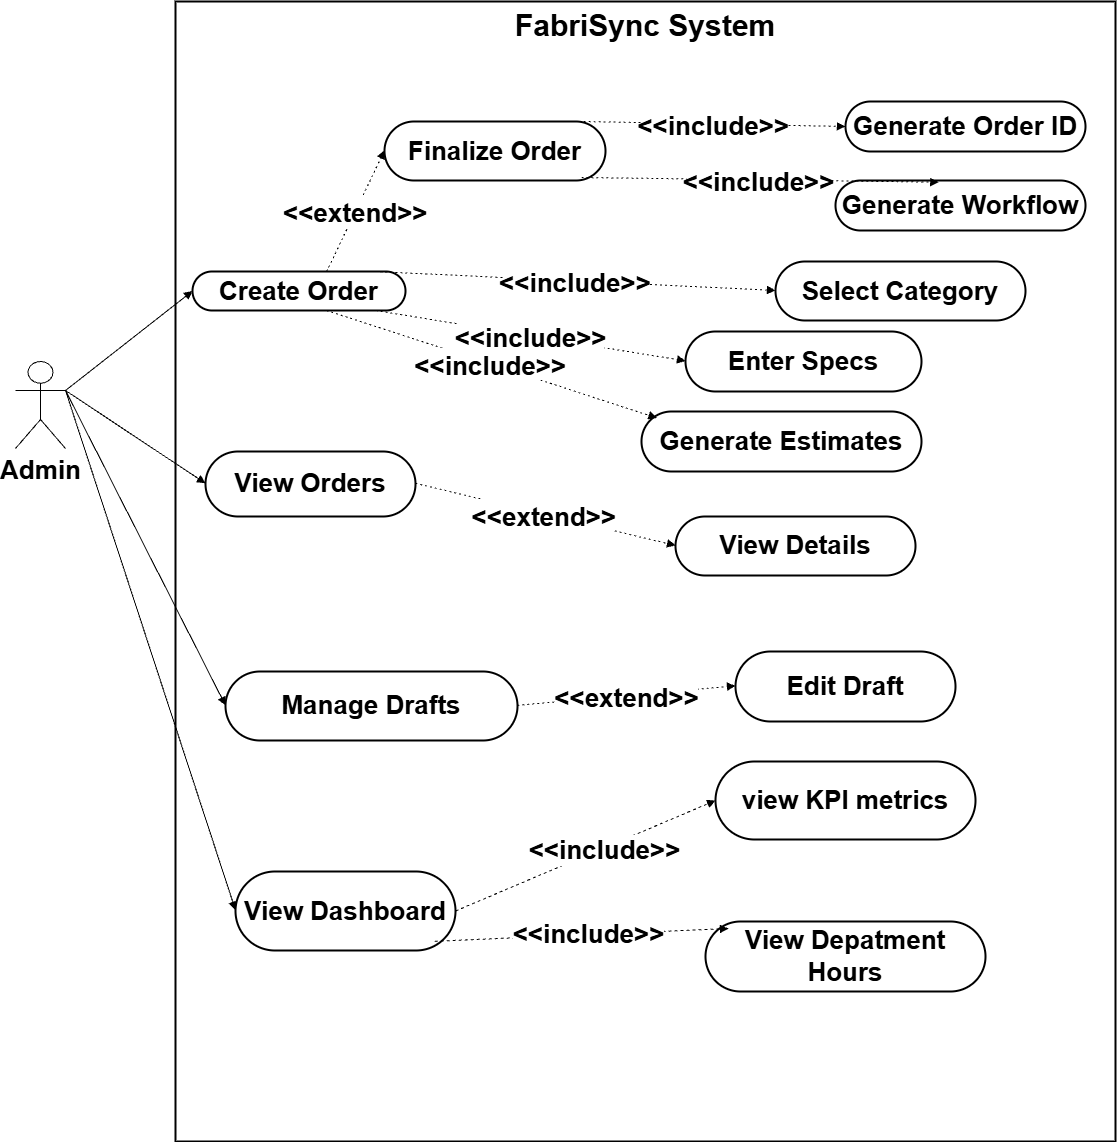

The diagram above was exported from draw.io. Its source (the exported page's mxGraphModel, read from the mxfile embedded in the PNG):
<mxGraphModel dx="2150" dy="2267" grid="1" gridSize="10" guides="1" tooltips="1" connect="1" arrows="1" fold="1" page="1" pageScale="1" pageWidth="827" pageHeight="1169" math="0" shadow="0">
  <root>
    <mxCell id="0" />
    <mxCell id="1" parent="0" />
    <mxCell id="H7gpdGJ5UDCABDm5Gao_-1" parent="1" style="whiteSpace=wrap;strokeWidth=2;verticalAlign=top;fontStyle=1;fontSize=30;" value="FabriSync System" vertex="1">
      <mxGeometry height="1140" width="940" x="200" y="-20" as="geometry" />
    </mxCell>
    <mxCell id="H7gpdGJ5UDCABDm5Gao_-3" parent="1" style="rounded=1;whiteSpace=wrap;arcSize=50;strokeWidth=2;fontStyle=1;fontSize=26;" value="Create Order" vertex="1">
      <mxGeometry height="39" width="213" x="217" y="250" as="geometry" />
    </mxCell>
    <mxCell id="H7gpdGJ5UDCABDm5Gao_-4" parent="1" style="rounded=1;whiteSpace=wrap;arcSize=50;strokeWidth=2;fontStyle=1;fontSize=26;" value="Finalize Order" vertex="1">
      <mxGeometry height="59" width="221" x="409" y="100" as="geometry" />
    </mxCell>
    <mxCell id="H7gpdGJ5UDCABDm5Gao_-5" parent="1" style="rounded=1;whiteSpace=wrap;arcSize=50;strokeWidth=2;fontStyle=1;fontSize=26;" value="View Orders" vertex="1">
      <mxGeometry height="65" width="210" x="230" y="430" as="geometry" />
    </mxCell>
    <mxCell id="H7gpdGJ5UDCABDm5Gao_-6" parent="1" style="rounded=1;whiteSpace=wrap;arcSize=50;strokeWidth=2;fontStyle=1;fontSize=26;" value="Manage Drafts" vertex="1">
      <mxGeometry height="69" width="292" x="250" y="650" as="geometry" />
    </mxCell>
    <mxCell id="H7gpdGJ5UDCABDm5Gao_-7" parent="1" style="rounded=1;whiteSpace=wrap;arcSize=50;strokeWidth=2;fontStyle=1;fontSize=26;" value="View Dashboard" vertex="1">
      <mxGeometry height="79" width="220" x="260" y="850" as="geometry" />
    </mxCell>
    <mxCell id="H7gpdGJ5UDCABDm5Gao_-8" parent="1" style="rounded=1;whiteSpace=wrap;arcSize=50;strokeWidth=2;fontStyle=1;fontSize=26;" value="Select Category" vertex="1">
      <mxGeometry height="59" width="250" x="800" y="240" as="geometry" />
    </mxCell>
    <mxCell id="H7gpdGJ5UDCABDm5Gao_-9" parent="1" style="rounded=1;whiteSpace=wrap;arcSize=50;strokeWidth=2;fontStyle=1;fontSize=26;" value="Enter Specs" vertex="1">
      <mxGeometry height="60" width="236" x="710" y="310" as="geometry" />
    </mxCell>
    <mxCell id="H7gpdGJ5UDCABDm5Gao_-10" parent="1" style="rounded=1;whiteSpace=wrap;arcSize=50;strokeWidth=2;fontStyle=1;fontSize=26;" value="Generate Estimates" vertex="1">
      <mxGeometry height="60" width="280" x="666" y="390" as="geometry" />
    </mxCell>
    <mxCell id="H7gpdGJ5UDCABDm5Gao_-11" parent="1" style="rounded=1;whiteSpace=wrap;arcSize=50;strokeWidth=2;fontStyle=1;fontSize=26;" value="Generate Order ID" vertex="1">
      <mxGeometry height="50" width="240" x="870" y="80" as="geometry" />
    </mxCell>
    <mxCell id="H7gpdGJ5UDCABDm5Gao_-12" parent="1" style="rounded=1;whiteSpace=wrap;arcSize=50;strokeWidth=2;fontStyle=1;fontSize=26;" value="Generate Workflow" vertex="1">
      <mxGeometry height="50" width="250" x="860" y="159" as="geometry" />
    </mxCell>
    <mxCell id="H7gpdGJ5UDCABDm5Gao_-13" parent="1" style="rounded=1;whiteSpace=wrap;arcSize=50;strokeWidth=2;fontStyle=1;fontSize=26;" value="View Details" vertex="1">
      <mxGeometry height="59" width="240" x="700" y="495" as="geometry" />
    </mxCell>
    <mxCell id="H7gpdGJ5UDCABDm5Gao_-14" parent="1" style="rounded=1;whiteSpace=wrap;arcSize=50;strokeWidth=2;fontStyle=1;fontSize=26;" value="Edit Draft" vertex="1">
      <mxGeometry height="70" width="220" x="760" y="630" as="geometry" />
    </mxCell>
    <mxCell id="H7gpdGJ5UDCABDm5Gao_-15" edge="1" parent="1" source="H7gpdGJ5UDCABDm5Gao_-31" style="curved=1;startArrow=none;endArrow=block;exitX=1;exitY=0.3333333333333333;entryX=0;entryY=0.5;rounded=0;exitDx=0;exitDy=0;exitPerimeter=0;fontStyle=1;fontSize=26;" target="H7gpdGJ5UDCABDm5Gao_-3" value="">
      <mxGeometry relative="1" as="geometry">
        <Array as="points" />
        <mxPoint x="92.21568627450961" y="493" as="sourcePoint" />
      </mxGeometry>
    </mxCell>
    <mxCell id="H7gpdGJ5UDCABDm5Gao_-16" edge="1" parent="1" source="H7gpdGJ5UDCABDm5Gao_-31" style="curved=1;startArrow=none;endArrow=block;exitX=1;exitY=0.3333333333333333;entryX=0;entryY=0.49;rounded=0;exitDx=0;exitDy=0;exitPerimeter=0;fontStyle=1;fontSize=26;" target="H7gpdGJ5UDCABDm5Gao_-5" value="">
      <mxGeometry relative="1" as="geometry">
        <Array as="points" />
        <mxPoint x="137.03921568627447" y="493" as="sourcePoint" />
      </mxGeometry>
    </mxCell>
    <mxCell id="H7gpdGJ5UDCABDm5Gao_-17" edge="1" parent="1" source="H7gpdGJ5UDCABDm5Gao_-31" style="curved=1;startArrow=none;endArrow=block;exitX=1;exitY=0.3333333333333333;entryX=0;entryY=0.49;rounded=0;exitDx=0;exitDy=0;exitPerimeter=0;fontStyle=1;fontSize=26;" target="H7gpdGJ5UDCABDm5Gao_-6" value="">
      <mxGeometry relative="1" as="geometry">
        <Array as="points" />
        <mxPoint x="139.22448979591832" y="547" as="sourcePoint" />
      </mxGeometry>
    </mxCell>
    <mxCell id="H7gpdGJ5UDCABDm5Gao_-18" edge="1" parent="1" source="H7gpdGJ5UDCABDm5Gao_-31" style="curved=1;startArrow=none;endArrow=block;exitX=1;exitY=0.3333333333333333;entryX=0;entryY=0.49;rounded=0;exitDx=0;exitDy=0;exitPerimeter=0;fontStyle=1;fontSize=26;" target="H7gpdGJ5UDCABDm5Gao_-7" value="">
      <mxGeometry relative="1" as="geometry">
        <Array as="points" />
        <mxPoint x="101.64285714285734" y="547" as="sourcePoint" />
      </mxGeometry>
    </mxCell>
    <mxCell id="H7gpdGJ5UDCABDm5Gao_-19" edge="1" parent="1" source="H7gpdGJ5UDCABDm5Gao_-3" style="curved=1;dashed=1;dashPattern=2 3;startArrow=none;endArrow=block;exitX=0.86;exitY=0;entryX=0;entryY=0.49;rounded=0;fontStyle=1;fontSize=26;" target="H7gpdGJ5UDCABDm5Gao_-8" value="&lt;&lt;include&gt;&gt;">
      <mxGeometry relative="1" as="geometry">
        <Array as="points" />
      </mxGeometry>
    </mxCell>
    <mxCell id="H7gpdGJ5UDCABDm5Gao_-20" edge="1" parent="1" source="H7gpdGJ5UDCABDm5Gao_-3" style="curved=1;dashed=1;dashPattern=2 3;startArrow=none;endArrow=block;exitX=0.86;exitY=1;entryX=0;entryY=0.49;rounded=0;fontStyle=1;fontSize=26;" target="H7gpdGJ5UDCABDm5Gao_-9" value="&lt;&lt;include&gt;&gt;">
      <mxGeometry relative="1" as="geometry">
        <Array as="points" />
      </mxGeometry>
    </mxCell>
    <mxCell id="H7gpdGJ5UDCABDm5Gao_-21" edge="1" parent="1" source="H7gpdGJ5UDCABDm5Gao_-3" style="curved=1;dashed=1;dashPattern=2 3;startArrow=none;endArrow=block;exitX=0.63;exitY=1;entryX=0.055;entryY=0.108;rounded=0;entryDx=0;entryDy=0;entryPerimeter=0;fontStyle=1;fontSize=26;" target="H7gpdGJ5UDCABDm5Gao_-10" value="&lt;&lt;include&gt;&gt;">
      <mxGeometry relative="1" as="geometry">
        <Array as="points" />
      </mxGeometry>
    </mxCell>
    <mxCell id="H7gpdGJ5UDCABDm5Gao_-22" edge="1" parent="1" source="H7gpdGJ5UDCABDm5Gao_-4" style="curved=1;dashed=1;dashPattern=2 3;startArrow=none;endArrow=block;exitX=0.91;exitY=-0.01;entryX=0;entryY=0.5;rounded=0;fontStyle=1;fontSize=26;" target="H7gpdGJ5UDCABDm5Gao_-11" value="&lt;&lt;include&gt;&gt;">
      <mxGeometry relative="1" as="geometry">
        <Array as="points" />
      </mxGeometry>
    </mxCell>
    <mxCell id="H7gpdGJ5UDCABDm5Gao_-23" edge="1" parent="1" source="H7gpdGJ5UDCABDm5Gao_-4" style="curved=1;dashed=1;dashPattern=2 3;startArrow=none;endArrow=block;exitX=0.892;exitY=0.949;entryX=0.413;entryY=0.034;rounded=0;entryDx=0;entryDy=0;entryPerimeter=0;exitDx=0;exitDy=0;exitPerimeter=0;fontStyle=1;fontSize=26;" target="H7gpdGJ5UDCABDm5Gao_-12" value="&lt;&lt;include&gt;&gt;">
      <mxGeometry relative="1" as="geometry">
        <Array as="points" />
      </mxGeometry>
    </mxCell>
    <mxCell id="H7gpdGJ5UDCABDm5Gao_-24" edge="1" parent="1" source="H7gpdGJ5UDCABDm5Gao_-3" style="curved=1;dashed=1;dashPattern=2 3;startArrow=none;endArrow=block;exitX=0.63;exitY=0;entryX=0;entryY=0.49;rounded=0;fontStyle=1;fontSize=26;" target="H7gpdGJ5UDCABDm5Gao_-4" value="&lt;&lt;extend&gt;&gt;">
      <mxGeometry relative="1" x="0.0052" as="geometry">
        <mxPoint as="offset" />
        <Array as="points" />
      </mxGeometry>
    </mxCell>
    <mxCell id="H7gpdGJ5UDCABDm5Gao_-25" edge="1" parent="1" source="H7gpdGJ5UDCABDm5Gao_-5" style="curved=1;dashed=1;dashPattern=2 3;startArrow=none;endArrow=block;exitX=1;exitY=0.49;entryX=0;entryY=0.49;rounded=0;fontStyle=1;fontSize=26;" target="H7gpdGJ5UDCABDm5Gao_-13" value="&lt;&lt;extend&gt;&gt;">
      <mxGeometry relative="1" as="geometry">
        <Array as="points" />
      </mxGeometry>
    </mxCell>
    <mxCell id="H7gpdGJ5UDCABDm5Gao_-26" edge="1" parent="1" source="H7gpdGJ5UDCABDm5Gao_-6" style="curved=1;dashed=1;dashPattern=2 3;startArrow=none;endArrow=block;exitX=1.01;exitY=0.49;entryX=0;entryY=0.49;rounded=0;fontStyle=1;fontSize=26;" target="H7gpdGJ5UDCABDm5Gao_-14" value="&lt;&lt;extend&gt;&gt;">
      <mxGeometry relative="1" as="geometry">
        <Array as="points" />
      </mxGeometry>
    </mxCell>
    <mxCell id="H7gpdGJ5UDCABDm5Gao_-31" parent="1" style="shape=umlActor;verticalLabelPosition=bottom;verticalAlign=top;html=1;outlineConnect=0;fontStyle=1;fontSize=26;" value="Admin" vertex="1">
      <mxGeometry height="87" width="50" x="40" y="340" as="geometry" />
    </mxCell>
    <mxCell id="H7gpdGJ5UDCABDm5Gao_-36" parent="1" style="rounded=1;whiteSpace=wrap;arcSize=50;strokeWidth=2;fontStyle=1;fontSize=26;" value="view KPI metrics" vertex="1">
      <mxGeometry height="78" width="260" x="740" y="740" as="geometry" />
    </mxCell>
    <mxCell id="H7gpdGJ5UDCABDm5Gao_-37" edge="1" parent="1" source="H7gpdGJ5UDCABDm5Gao_-7" style="endArrow=block;dashed=1;endFill=1;endSize=6;html=1;rounded=0;exitX=1;exitY=0.5;exitDx=0;exitDy=0;entryX=0;entryY=0.5;entryDx=0;entryDy=0;fontStyle=1;fontSize=26;" target="H7gpdGJ5UDCABDm5Gao_-36" value="">
      <mxGeometry relative="1" width="160" as="geometry">
        <mxPoint x="490" y="510" as="sourcePoint" />
        <mxPoint x="650" y="510" as="targetPoint" />
      </mxGeometry>
    </mxCell>
    <mxCell id="H7gpdGJ5UDCABDm5Gao_-41" connectable="0" parent="H7gpdGJ5UDCABDm5Gao_-37" style="edgeLabel;html=1;align=center;verticalAlign=middle;resizable=0;points=[];fontStyle=1;fontSize=26;" value="&amp;lt;&amp;lt;include&amp;gt;&amp;gt;" vertex="1">
      <mxGeometry relative="1" x="0.125" y="-1" as="geometry">
        <mxPoint as="offset" />
      </mxGeometry>
    </mxCell>
    <mxCell id="H7gpdGJ5UDCABDm5Gao_-38" parent="1" style="rounded=1;whiteSpace=wrap;arcSize=50;strokeWidth=2;fontStyle=1;fontSize=26;" value="View Depatment Hours" vertex="1">
      <mxGeometry height="70" width="280" x="730" y="900" as="geometry" />
    </mxCell>
    <mxCell id="H7gpdGJ5UDCABDm5Gao_-40" edge="1" parent="1" source="H7gpdGJ5UDCABDm5Gao_-7" style="endArrow=block;dashed=1;endFill=1;endSize=6;html=1;rounded=0;exitX=0.906;exitY=0.883;exitDx=0;exitDy=0;exitPerimeter=0;entryX=0.082;entryY=0.101;entryDx=0;entryDy=0;entryPerimeter=0;fontStyle=1;fontSize=26;" target="H7gpdGJ5UDCABDm5Gao_-38" value="">
      <mxGeometry relative="1" width="160" as="geometry">
        <mxPoint x="490" y="620" as="sourcePoint" />
        <mxPoint x="430" y="710" as="targetPoint" />
      </mxGeometry>
    </mxCell>
    <mxCell id="H7gpdGJ5UDCABDm5Gao_-42" connectable="0" parent="H7gpdGJ5UDCABDm5Gao_-40" style="edgeLabel;html=1;align=center;verticalAlign=middle;resizable=0;points=[];fontStyle=1;fontSize=26;" value="&amp;lt;&amp;lt;include&amp;gt;&amp;gt;" vertex="1">
      <mxGeometry relative="1" x="0.0346" y="1" as="geometry">
        <mxPoint as="offset" />
      </mxGeometry>
    </mxCell>
  </root>
</mxGraphModel>